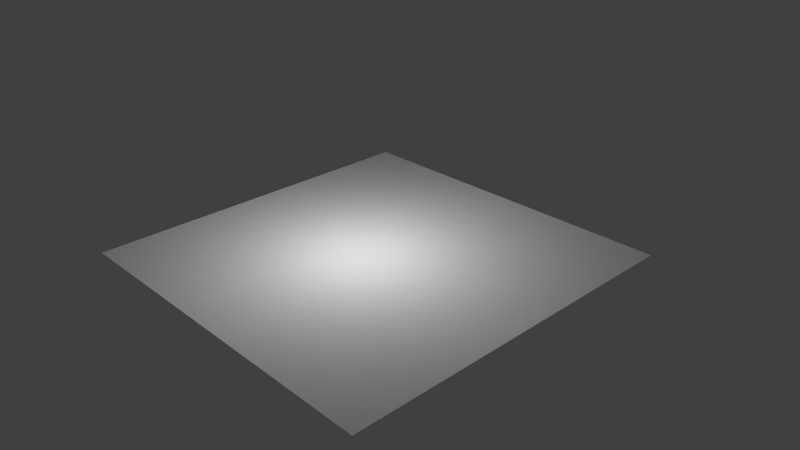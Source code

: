 # Source: bc3_Floor.blend  (saved by Blender 2.76.0; exported with 4.5.12 LTS)
import bpy
from mathutils import Matrix  # noqa: F401  (used for matrix-valued properties, if any)

bpy.ops.wm.read_factory_settings(use_empty=True)
scene = bpy.context.scene
scene.name = 'Scene'

# ---- collections
col_collection_1 = bpy.data.collections.new('Collection 1'); scene.collection.children.link(col_collection_1)

# ---- materials (node trees are filled in below, after node groups)
mat_mat_floor = bpy.data.materials.new('Mat_Floor')
mat_mat_floor.alpha_threshold = 0.0
mat_mat_floor.use_transparent_shadow = False
mat_mat_floor.roughness = 0.5
mat_mat_floor.line_color = (0.0, 0.0, 0.0, 1.0)
mat_mat_walls = bpy.data.materials.new('Mat_Walls')
mat_mat_walls.alpha_threshold = 0.0
mat_mat_walls.use_transparent_shadow = False
mat_mat_walls.roughness = 0.5
mat_mat_roof = bpy.data.materials.new('Mat_Roof')
mat_mat_roof.alpha_threshold = 0.0
mat_mat_roof.use_transparent_shadow = False
mat_mat_roof.roughness = 0.5

# ---- material node trees

# ---- world
world_world = bpy.data.worlds.new('World'); scene.world = world_world
world_world.color = (0.05088, 0.05088, 0.05088)
world_world.use_sun_shadow = False
world_world.sun_shadow_jitter_overblur = 0.0
world_world.cycles.sampling_method = 'MANUAL'
world_world.cycles.sample_map_resolution = 256

# ---- cameras
cam_camera = bpy.data.cameras.new('Camera')
cam_camera.clip_end = 100.0
cam_camera.lens = 35.0
cam_camera.sensor_width = 32.0
cam_camera.sensor_height = 18.0
cam_camera.ortho_scale = 7.314
cam_camera.dof.focus_distance = 0.0
cam_camera.dof.aperture_fstop = 128.0

# ---- lights
light_lamp = bpy.data.lights.new('Lamp', 'POINT')
light_lamp.transmission_factor = 0.0
light_lamp.cutoff_distance = 30.0
light_lamp.energy = 100.0
light_lamp.shadow_buffer_clip_start = 1.001
light_lamp.shadow_soft_size = 0.1
light_lamp.shadow_maximum_resolution = 0.006
light_lamp.use_absolute_resolution = True
light_lamp.cycles.use_multiple_importance_sampling = False

# ---- meshes
me_cube = bpy.data.meshes.new('Cube')
me_cube.from_pydata([(2.5, 2.5, 0.0), (2.5, -2.5, 0.0), (-2.5, -2.5, 0.0), (-2.5, 2.5, 0.0), (2.5, 2.5, 5.0), (2.5, -2.5, 5.0), (-2.5, -2.5, 5.0), (-2.5, 2.5, 5.0)], [], [(0, 3, 2, 1), (4, 5, 6, 7)])
me_cube.polygons.foreach_set('material_index', [0, 2])
_uv = me_cube.uv_layers.new(name='UVMap')
_uv.uv.foreach_set('vector', [0.0001002, 0.0001, 0.9999, 9.998e-05, 0.9999, 0.9999, 9.998e-05, 0.9999, 0.9999, 0.9999, 0.0001003, 0.9999, 9.998e-05, 0.0001005, 0.9999, 9.998e-05])
me_cube.materials.append(mat_mat_floor)
me_cube.materials.append(mat_mat_walls)
me_cube.materials.append(mat_mat_roof)
me_cube.use_remesh_preserve_volume = False
me_cube.use_remesh_preserve_attributes = False
me_cube.use_mirror_vertex_groups = False
me_cube.update()

# ---- objects
ob_cube = bpy.data.objects.new('Cube', me_cube)
ob_lamp = bpy.data.objects.new('Lamp', light_lamp)
ob_camera = bpy.data.objects.new('Camera', cam_camera)

# ---- transforms, parenting, visibility, modifiers, constraints
ob_cube.location = (0.0, 0.0, 0.0)
ob_cube.lock_rotations_4d = False
ob_cube.empty_display_type = 'ARROWS'
ob_cube.lineart.crease_threshold = 0.0
_vg = ob_cube.vertex_groups.new(name='Floor')
_vg = ob_cube.vertex_groups.new(name='Roof')
_vg = ob_cube.vertex_groups.new(name='Walls')
ob_lamp.location = (-0.07159, -0.1662, 1.737)
ob_lamp.rotation_euler = (0.6503, 0.05522, 1.866)
ob_lamp.lock_rotations_4d = False
ob_lamp.empty_display_type = 'ARROWS'
ob_lamp.color = (0.0, 0.0, 0.0, 0.0)
ob_lamp.lineart.crease_threshold = 0.0
ob_camera.location = (7.481, -6.508, 5.344)
ob_camera.rotation_euler = (1.109, 0.01082, 0.8149)
ob_camera.lock_rotations_4d = False
ob_camera.empty_display_type = 'ARROWS'
ob_camera.color = (0.0, 0.0, 0.0, 0.0)
ob_camera.display_type = 'WIRE'
ob_camera.lineart.crease_threshold = 0.0

# ---- collection membership
col_collection_1.objects.link(ob_cube)
col_collection_1.objects.link(ob_lamp)
col_collection_1.objects.link(ob_camera)

# ---- scene / render settings (as saved in the file)
scene.camera = ob_camera
scene.frame_start = 1; scene.frame_end = 250; scene.frame_set(1)
scene.render.engine = 'BLENDER_EEVEE_NEXT'
scene.render.resolution_percentage = 50
scene.render.dither_intensity = 0.0
scene.cycles.use_denoising = False
scene.cycles.samples = 10
scene.cycles.sampling_pattern = 'TABULATED_SOBOL'
scene.cycles.light_sampling_threshold = 0.0
scene.cycles.use_adaptive_sampling = False
scene.cycles.use_light_tree = False
scene.cycles.blur_glossy = 0.0
scene.cycles.pixel_filter_type = 'GAUSSIAN'
scene.cycles.sample_clamp_indirect = 0.0
scene.view_settings.view_transform = 'Standard'
bpy.context.view_layer.update()
